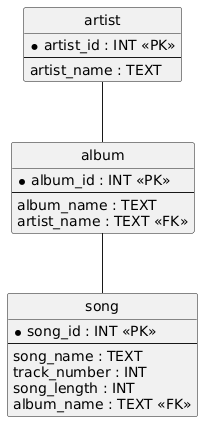

The diagram above was rendered by PlantUML. Its source (embedded in the PNG):
@startuml
hide circle
skinparam linetype ortho

entity "artist" as artist {
  * artist_id : INT <<PK>>
  --
  artist_name : TEXT
}

entity "album" as album {
  * album_id : INT <<PK>>
  --
  album_name : TEXT
  artist_name : TEXT <<FK>>
}

entity "song" as song {
  * song_id : INT <<PK>>
  --
  song_name : TEXT
  track_number : INT
  song_length : INT
  album_name : TEXT <<FK>>
}

artist -- album
album -- song
@enduml